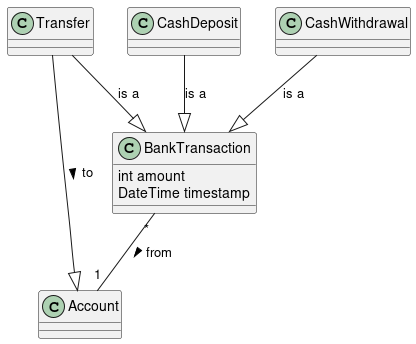

The diagram above was rendered by PlantUML. Its source (embedded in the PNG):
@startuml customer_account_transaction
class BankTransaction {
    int amount
    DateTime timestamp
}
class CashDeposit{}
class CashWithdrawal{}
class Transfer{}
class Account{}

CashDeposit -d-|> BankTransaction : is a
CashWithdrawal -d-|> BankTransaction : is a
Transfer -d-|> BankTransaction : is a

Transfer -d-|> Account : to >
BankTransaction "*" -down- "1" Account : from >
@enduml